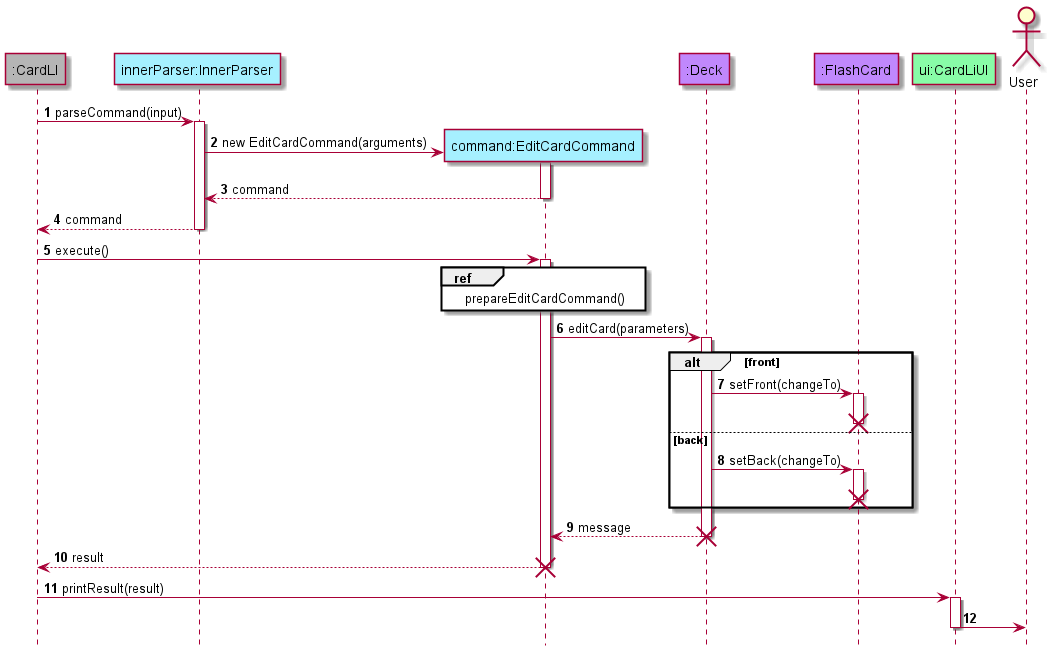

The diagram above was rendered by PlantUML. Its source (embedded in the PNG):
@startuml
!include style.puml

hide footbox
autonumber

participant ":CardLI" as CardLI mainCOLOUR
participant "innerParser:InnerParser" as InnerParser logicCOLOUR
participant "command:EditCardCommand" as EditCardCommand logicCOLOUR
participant ":Deck" as Deck modelCOLOUR
participant ":FlashCard" as FlashCard modelCOLOUR
participant "ui:CardLiUI" as CardLiUI uiCOLOUR
actor "User" as User

CardLI -> InnerParser: parseCommand(input)
activate InnerParser

InnerParser -> EditCardCommand** : new EditCardCommand(arguments)
activate EditCardCommand
InnerParser <-- EditCardCommand : command
deactivate EditCardCommand
InnerParser --> CardLI: command
deactivate InnerParser

CardLI -> EditCardCommand : execute()
activate EditCardCommand

ref over EditCardCommand
    prepareEditCardCommand()
end ref

EditCardCommand -> Deck: editCard(parameters)
activate Deck

alt front
    Deck -> FlashCard: setFront(changeTo)
    activate FlashCard
    deactivate FlashCard
    destroy FlashCard
else back
    Deck -> FlashCard: setBack(changeTo)
    activate FlashCard
    deactivate FlashCard
    destroy FlashCard
end


Deck --> EditCardCommand: message
deactivate Deck

destroy Deck

CardLI<-- EditCardCommand: result
deactivate EditCardCommand
destroy EditCardCommand

CardLI -> CardLiUI: printResult(result)
activate CardLiUI

CardLiUI -> User

deactivate CardLiUI
@enduml